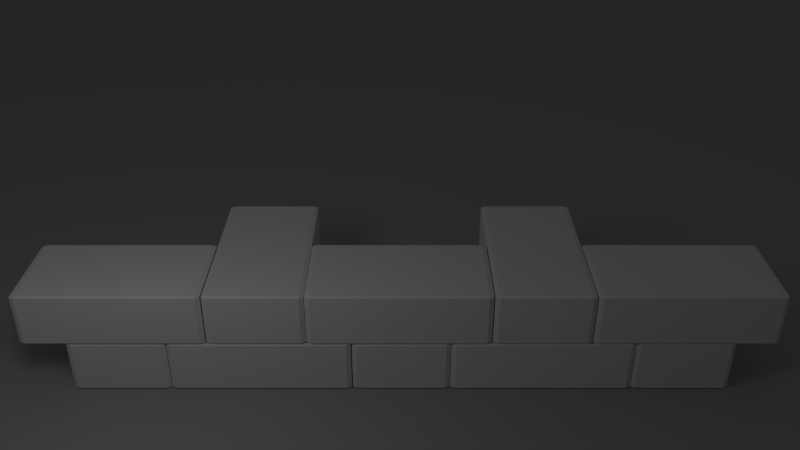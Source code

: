 # Source: soga_y_tizon.blend  (saved by Blender 2.62.0; exported with 4.5.12 LTS)
import bpy
from mathutils import Matrix  # noqa: F401  (used for matrix-valued properties, if any)

bpy.ops.wm.read_factory_settings(use_empty=True)
scene = bpy.context.scene
scene.name = 'Scene'

# ---- collections
col_collection_1 = bpy.data.collections.new('Collection 1'); scene.collection.children.link(col_collection_1)
col_collection_2 = bpy.data.collections.new('Collection 2'); scene.collection.children.link(col_collection_2)

# ---- materials (node trees are filled in below, after node groups)
mat_bloque = bpy.data.materials.new('bloque')
mat_bloque.alpha_threshold = 0.0
mat_bloque.use_transparent_shadow = False
mat_bloque.diffuse_color = (0.7105, 0.7105, 0.7105, 1.0)
mat_bloque.roughness = 0.5
mat_bloque.specular_intensity = 0.7137
mat_bloque.line_color = (0.0, 0.0, 0.0, 1.0)
mat_material = bpy.data.materials.new('Material')
mat_material.alpha_threshold = 0.0
mat_material.use_transparent_shadow = False
mat_material.diffuse_color = (0.3505, 0.3505, 0.3505, 1.0)
mat_material.roughness = 0.5
mat_material.line_color = (0.0, 0.0, 0.0, 1.0)

# ---- material node trees

# ---- world
world_world = bpy.data.worlds.new('World'); scene.world = world_world
world_world.color = (0.05088, 0.05088, 0.05088)
world_world.use_sun_shadow = False
world_world.sun_shadow_jitter_overblur = 0.0
world_world.cycles.sampling_method = 'MANUAL'
world_world.cycles.sample_map_resolution = 256

# ---- cameras
cam_camera = bpy.data.cameras.new('Camera')
cam_camera.clip_end = 100.0
cam_camera.lens = 35.0
cam_camera.sensor_width = 32.0
cam_camera.sensor_height = 18.0
cam_camera.ortho_scale = 7.314
cam_camera.dof.focus_distance = 0.0
cam_camera.dof.aperture_fstop = 128.0

# ---- lights
light_lamp = bpy.data.lights.new('Lamp', 'POINT')
light_lamp.transmission_factor = 0.0
light_lamp.cutoff_distance = 30.0
light_lamp.energy = 100.0
light_lamp.shadow_buffer_clip_start = 1.001
light_lamp.shadow_soft_size = 1.0
light_lamp.shadow_maximum_resolution = 0.006
light_lamp.use_absolute_resolution = True
light_lamp.cycles.use_multiple_importance_sampling = False

# ---- meshes
me_cube_017 = bpy.data.meshes.new('Cube.017')
me_cube_017.from_pydata([(-0.5385, 1.857, -1.0), (0.5385, 1.857, -1.0), (0.5385, -1.857, -1.0), (-0.5385, -1.857, -1.0), (-0.5385, 1.857, 1.0), (0.5385, 1.857, 1.0), (0.5385, -1.857, 1.0), (-0.5385, -1.857, 1.0)], [], [(0, 1, 2, 3), (4, 7, 6, 5), (0, 4, 5, 1), (1, 5, 6, 2), (2, 6, 7, 3), (4, 0, 3, 7)])
me_cube_017.materials.append(mat_bloque)
me_cube_017.use_remesh_preserve_volume = False
me_cube_017.use_remesh_preserve_attributes = False
me_cube_017.use_mirror_vertex_groups = False
me_cube_017.update()
me_cube_016 = bpy.data.meshes.new('Cube.016')
me_cube_016.from_pydata([(1.0, 1.0, -1.0), (1.0, -1.0, -1.0), (-1.0, -1.0, -1.0), (-1.0, 1.0, -1.0), (1.0, 1.0, 1.0), (1.0, -1.0, 1.0), (-1.0, -1.0, 1.0), (-1.0, 1.0, 1.0)], [], [(0, 1, 2, 3), (4, 7, 6, 5), (0, 4, 5, 1), (1, 5, 6, 2), (2, 6, 7, 3), (4, 0, 3, 7)])
me_cube_016.materials.append(mat_bloque)
me_cube_016.use_remesh_preserve_volume = False
me_cube_016.use_remesh_preserve_attributes = False
me_cube_016.use_mirror_vertex_groups = False
me_cube_016.update()
me_cube_015 = bpy.data.meshes.new('Cube.015')
me_cube_015.from_pydata([(1.0, 1.0, -1.0), (1.0, -1.0, -1.0), (-1.0, -1.0, -1.0), (-1.0, 1.0, -1.0), (1.0, 1.0, 1.0), (1.0, -1.0, 1.0), (-1.0, -1.0, 1.0), (-1.0, 1.0, 1.0)], [], [(0, 1, 2, 3), (4, 7, 6, 5), (0, 4, 5, 1), (1, 5, 6, 2), (2, 6, 7, 3), (4, 0, 3, 7)])
me_cube_015.materials.append(mat_bloque)
me_cube_015.use_remesh_preserve_volume = False
me_cube_015.use_remesh_preserve_attributes = False
me_cube_015.use_mirror_vertex_groups = False
me_cube_015.update()
me_cube_014 = bpy.data.meshes.new('Cube.014')
me_cube_014.from_pydata([(-0.5385, -1.857, 1.0), (0.5385, -1.857, 1.0), (0.5385, 1.857, 1.0), (-0.5385, 1.857, 1.0), (-0.5385, -1.857, -1.0), (0.5385, -1.857, -1.0), (0.5385, 1.857, -1.0), (-0.5385, 1.857, -1.0)], [], [(0, 1, 2, 3), (4, 7, 6, 5), (0, 4, 5, 1), (1, 5, 6, 2), (2, 6, 7, 3), (4, 0, 3, 7)])
me_cube_014.materials.append(mat_bloque)
me_cube_014.use_remesh_preserve_volume = False
me_cube_014.use_remesh_preserve_attributes = False
me_cube_014.use_mirror_vertex_groups = False
me_cube_014.update()
me_cube_013 = bpy.data.meshes.new('Cube.013')
me_cube_013.from_pydata([(-1.0, 1.0, 1.0), (-1.0, -1.0, 1.0), (1.0, -1.0, 1.0), (1.0, 1.0, 1.0), (-1.0, 1.0, -1.0), (-1.0, -1.0, -1.0), (1.0, -1.0, -1.0), (1.0, 1.0, -1.0)], [], [(0, 1, 2, 3), (4, 7, 6, 5), (0, 4, 5, 1), (1, 5, 6, 2), (2, 6, 7, 3), (4, 0, 3, 7)])
me_cube_013.materials.append(mat_bloque)
me_cube_013.use_remesh_preserve_volume = False
me_cube_013.use_remesh_preserve_attributes = False
me_cube_013.use_mirror_vertex_groups = False
me_cube_013.update()
me_cube_005 = bpy.data.meshes.new('Cube.005')
me_cube_005.from_pydata([(-0.5385, 1.857, -1.0), (0.5385, 1.857, -1.0), (0.5385, -1.857, -1.0), (-0.5385, -1.857, -1.0), (-0.5385, 1.857, 1.0), (0.5385, 1.857, 1.0), (0.5385, -1.857, 1.0), (-0.5385, -1.857, 1.0)], [], [(0, 1, 2, 3), (4, 7, 6, 5), (0, 4, 5, 1), (1, 5, 6, 2), (2, 6, 7, 3), (4, 0, 3, 7)])
me_cube_005.materials.append(mat_bloque)
me_cube_005.use_remesh_preserve_volume = False
me_cube_005.use_remesh_preserve_attributes = False
me_cube_005.use_mirror_vertex_groups = False
me_cube_005.update()
me_cube_004 = bpy.data.meshes.new('Cube.004')
me_cube_004.from_pydata([(1.0, 1.0, -1.0), (1.0, -1.0, -1.0), (-1.0, -1.0, -1.0), (-1.0, 1.0, -1.0), (1.0, 1.0, 1.0), (1.0, -1.0, 1.0), (-1.0, -1.0, 1.0), (-1.0, 1.0, 1.0)], [], [(0, 1, 2, 3), (4, 7, 6, 5), (0, 4, 5, 1), (1, 5, 6, 2), (2, 6, 7, 3), (4, 0, 3, 7)])
me_cube_004.materials.append(mat_bloque)
me_cube_004.use_remesh_preserve_volume = False
me_cube_004.use_remesh_preserve_attributes = False
me_cube_004.use_mirror_vertex_groups = False
me_cube_004.update()
me_cube_003 = bpy.data.meshes.new('Cube.003')
me_cube_003.from_pydata([(1.0, 1.0, -1.0), (1.0, -1.0, -1.0), (-1.0, -1.0, -1.0), (-1.0, 1.0, -1.0), (1.0, 1.0, 1.0), (1.0, -1.0, 1.0), (-1.0, -1.0, 1.0), (-1.0, 1.0, 1.0)], [], [(0, 1, 2, 3), (4, 7, 6, 5), (0, 4, 5, 1), (1, 5, 6, 2), (2, 6, 7, 3), (4, 0, 3, 7)])
me_cube_003.materials.append(mat_bloque)
me_cube_003.use_remesh_preserve_volume = False
me_cube_003.use_remesh_preserve_attributes = False
me_cube_003.use_mirror_vertex_groups = False
me_cube_003.update()
me_cube_002 = bpy.data.meshes.new('Cube.002')
me_cube_002.from_pydata([(-0.5385, 1.857, -1.0), (0.5385, 1.857, -1.0), (0.5385, -1.857, -1.0), (-0.5385, -1.857, -1.0), (-0.5385, 1.857, 1.0), (0.5385, 1.857, 1.0), (0.5385, -1.857, 1.0), (-0.5385, -1.857, 1.0)], [], [(0, 1, 2, 3), (4, 7, 6, 5), (0, 4, 5, 1), (1, 5, 6, 2), (2, 6, 7, 3), (4, 0, 3, 7)])
me_cube_002.materials.append(mat_bloque)
me_cube_002.use_remesh_preserve_volume = False
me_cube_002.use_remesh_preserve_attributes = False
me_cube_002.use_mirror_vertex_groups = False
me_cube_002.update()
me_cube_001 = bpy.data.meshes.new('Cube.001')
me_cube_001.from_pydata([(-0.5385, 1.857, -1.0), (0.5385, 1.857, -1.0), (0.5385, -1.857, -1.0), (-0.5385, -1.857, -1.0), (-0.5385, 1.857, 1.0), (0.5385, 1.857, 1.0), (0.5385, -1.857, 1.0), (-0.5385, -1.857, 1.0)], [], [(0, 1, 2, 3), (4, 7, 6, 5), (0, 4, 5, 1), (1, 5, 6, 2), (2, 6, 7, 3), (4, 0, 3, 7)])
me_cube_001.materials.append(mat_bloque)
me_cube_001.use_remesh_preserve_volume = False
me_cube_001.use_remesh_preserve_attributes = False
me_cube_001.use_mirror_vertex_groups = False
me_cube_001.update()
me_plane = bpy.data.meshes.new('Plane')
me_plane.from_pydata([(1.0, 1.0, 0.0), (1.0, -1.0, 0.0), (-1.0, -1.0, 0.0), (-1.0, 1.0, 0.0)], [], [(0, 3, 2, 1)])
me_plane.materials.append(mat_material)
me_plane.use_remesh_preserve_volume = False
me_plane.use_remesh_preserve_attributes = False
me_plane.use_mirror_vertex_groups = False
me_plane.update()

# ---- objects
ob_cube_011 = bpy.data.objects.new('Cube.011', me_cube_017)
ob_cube_010 = bpy.data.objects.new('Cube.010', me_cube_016)
ob_cube_009 = bpy.data.objects.new('Cube.009', me_cube_015)
ob_cube_008 = bpy.data.objects.new('Cube.008', me_cube_014)
ob_cube_007 = bpy.data.objects.new('Cube.007', me_cube_013)
ob_cube_005 = bpy.data.objects.new('Cube.005', me_cube_005)
ob_cube_004 = bpy.data.objects.new('Cube.004', me_cube_004)
ob_cube_003 = bpy.data.objects.new('Cube.003', me_cube_003)
ob_cube_002 = bpy.data.objects.new('Cube.002', me_cube_002)
ob_cube_001 = bpy.data.objects.new('Cube.001', me_cube_001)
ob_lamp = bpy.data.objects.new('Lamp', light_lamp)
ob_camera = bpy.data.objects.new('Camera', cam_camera)
ob_plane = bpy.data.objects.new('Plane', me_plane)

# ---- transforms, parenting, visibility, modifiers, constraints
ob_cube_011.location = (-4.042, 0.6026, 0.8062)
ob_cube_011.scale = (1.3, 0.7, 0.4)
ob_cube_011.lock_rotations_4d = False
ob_cube_011.empty_display_type = 'ARROWS'
ob_cube_011.lineart.crease_threshold = 0.0
_m = ob_cube_011.modifiers.new('Bevel', 'BEVEL')
_m.width = 0.05
_m.width_pct = 0.05
_m.limit_method = 'NONE'
_m.spread = 0.0
ob_cube_010.location = (-2.03, 0.0, 0.8072)
ob_cube_010.scale = (1.3, 0.7, 0.4)
ob_cube_010.lock_rotations_4d = False
ob_cube_010.empty_display_type = 'ARROWS'
ob_cube_010.lineart.crease_threshold = 0.0
_m = ob_cube_010.modifiers.new('Bevel', 'BEVEL')
_m.width = 0.05
_m.width_pct = 0.05
_m.limit_method = 'NONE'
_m.spread = 0.0
ob_cube_009.location = (-6.056, 0.0, 0.8072)
ob_cube_009.scale = (1.3, 0.7, 0.4)
ob_cube_009.lock_rotations_4d = False
ob_cube_009.empty_display_type = 'ARROWS'
ob_cube_009.lineart.crease_threshold = 0.0
_m = ob_cube_009.modifiers.new('Bevel', 'BEVEL')
_m.width = 0.05
_m.width_pct = 0.05
_m.limit_method = 'NONE'
_m.spread = 0.0
ob_cube_008.location = (-8.063, 0.6026, 0.8062)
ob_cube_008.scale = (1.3, 0.7, 0.4)
ob_cube_008.lock_rotations_4d = False
ob_cube_008.empty_display_type = 'ARROWS'
ob_cube_008.lineart.crease_threshold = 0.0
_m = ob_cube_008.modifiers.new('Bevel', 'BEVEL')
_m.width = 0.05
_m.width_pct = 0.05
_m.limit_method = 'NONE'
_m.spread = 0.0
ob_cube_007.location = (-10.08, 0.0, 0.8072)
ob_cube_007.scale = (1.3, 0.7, 0.4)
ob_cube_007.lock_rotations_4d = False
ob_cube_007.empty_display_type = 'ARROWS'
ob_cube_007.lineart.crease_threshold = 0.0
_m = ob_cube_007.modifiers.new('Bevel', 'BEVEL')
_m.width = 0.05
_m.width_pct = 0.05
_m.limit_method = 'NONE'
_m.spread = 0.0
ob_cube_005.location = (-10.05, 0.6026, -0.0009775)
ob_cube_005.scale = (1.3, 0.7, 0.4)
ob_cube_005.lock_rotations_4d = False
ob_cube_005.empty_display_type = 'ARROWS'
ob_cube_005.lineart.crease_threshold = 0.0
_m = ob_cube_005.modifiers.new('Bevel', 'BEVEL')
_m.width = 0.05
_m.width_pct = 0.05
_m.limit_method = 'NONE'
_m.spread = 0.0
ob_cube_004.location = (-8.04, 0.0, 0.0)
ob_cube_004.scale = (1.3, 0.7, 0.4)
ob_cube_004.lock_rotations_4d = False
ob_cube_004.empty_display_type = 'ARROWS'
ob_cube_004.lineart.crease_threshold = 0.0
_m = ob_cube_004.modifiers.new('Bevel', 'BEVEL')
_m.width = 0.05
_m.width_pct = 0.05
_m.limit_method = 'NONE'
_m.spread = 0.0
ob_cube_003.location = (-4.019, 0.0, 0.0)
ob_cube_003.scale = (1.3, 0.7, 0.4)
ob_cube_003.lock_rotations_4d = False
ob_cube_003.empty_display_type = 'ARROWS'
ob_cube_003.lineart.crease_threshold = 0.0
_m = ob_cube_003.modifiers.new('Bevel', 'BEVEL')
_m.width = 0.05
_m.width_pct = 0.05
_m.limit_method = 'NONE'
_m.spread = 0.0
ob_cube_002.location = (-6.026, 0.6026, -0.0009775)
ob_cube_002.scale = (1.3, 0.7, 0.4)
ob_cube_002.lock_rotations_4d = False
ob_cube_002.empty_display_type = 'ARROWS'
ob_cube_002.lineart.crease_threshold = 0.0
_m = ob_cube_002.modifiers.new('Bevel', 'BEVEL')
_m.width = 0.05
_m.width_pct = 0.05
_m.limit_method = 'NONE'
_m.spread = 0.0
ob_cube_001.location = (-2.012, 0.6026, -0.0009775)
ob_cube_001.scale = (1.3, 0.7, 0.4)
ob_cube_001.lock_rotations_4d = False
ob_cube_001.empty_display_type = 'ARROWS'
ob_cube_001.lineart.crease_threshold = 0.0
_m = ob_cube_001.modifiers.new('Bevel', 'BEVEL')
_m.width = 0.05
_m.width_pct = 0.05
_m.limit_method = 'NONE'
_m.spread = 0.0
ob_lamp.location = (-9.43, -3.61, 4.868)
ob_lamp.rotation_euler = (0.6503, 0.05522, 1.866)
ob_lamp.lock_rotations_4d = False
ob_lamp.empty_display_type = 'ARROWS'
ob_lamp.color = (0.0, 0.0, 0.0, 0.0)
ob_lamp.lineart.crease_threshold = 0.0
ob_camera.location = (-6.045, -10.49, 7.999)
ob_camera.rotation_euler = (1.047, -2.427e-15, -6.502e-16)
ob_camera.scale = (1.0, 1.0, 1.0)
ob_camera.lock_rotations_4d = False
ob_camera.empty_display_type = 'ARROWS'
ob_camera.color = (0.0, 0.0, 0.0, 0.0)
ob_camera.display_type = 'WIRE'
ob_camera.lineart.crease_threshold = 0.0
ob_plane.location = (-5.974, 0.0, -0.4027)
ob_plane.scale = (21.24, 21.24, 21.24)
ob_plane.lineart.crease_threshold = 0.0

# ---- collection membership
col_collection_1.objects.link(ob_cube_011)
col_collection_1.objects.link(ob_cube_010)
col_collection_1.objects.link(ob_cube_009)
col_collection_1.objects.link(ob_cube_008)
col_collection_1.objects.link(ob_cube_007)
col_collection_1.objects.link(ob_cube_005)
col_collection_1.objects.link(ob_cube_004)
col_collection_1.objects.link(ob_cube_003)
col_collection_1.objects.link(ob_cube_002)
col_collection_1.objects.link(ob_cube_001)
col_collection_1.objects.link(ob_lamp)
col_collection_1.objects.link(ob_camera)
col_collection_2.objects.link(ob_plane)

# ---- scene / render settings (as saved in the file)
scene.camera = ob_camera
scene.frame_start = 1; scene.frame_end = 250; scene.frame_set(1)
scene.render.engine = 'BLENDER_EEVEE_NEXT'
scene.render.image_settings.color_mode = 'RGB'
scene.render.image_settings.compression = 90
scene.render.resolution_percentage = 30
scene.render.dither_intensity = 0.0
scene.render.bake_margin = 2
scene.render.bake_bias = 0.0
scene.cycles.use_denoising = False
scene.cycles.samples = 10
scene.cycles.sampling_pattern = 'TABULATED_SOBOL'
scene.cycles.light_sampling_threshold = 0.0
scene.cycles.use_adaptive_sampling = False
scene.cycles.use_light_tree = False
scene.cycles.blur_glossy = 0.0
scene.cycles.volume_bounces = 1
scene.cycles.pixel_filter_type = 'GAUSSIAN'
scene.cycles.sample_clamp_indirect = 0.0
scene.view_settings.view_transform = 'Standard'
bpy.context.view_layer.update()
